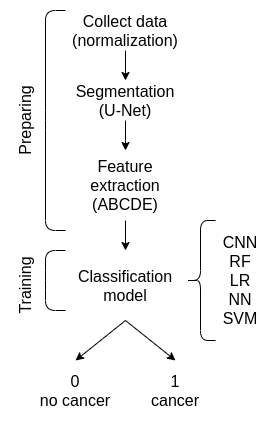

The diagram above was exported from draw.io. Its source (the exported page's mxGraphModel, read from the mxfile embedded in the PNG):
<mxGraphModel dx="1422" dy="833" grid="1" gridSize="10" guides="1" tooltips="1" connect="1" arrows="1" fold="1" page="1" pageScale="1" pageWidth="827" pageHeight="1169" math="0" shadow="0">
  <root>
    <mxCell id="vOSTa22MLbYfwX9zaVtj-0" />
    <mxCell id="vOSTa22MLbYfwX9zaVtj-1" parent="vOSTa22MLbYfwX9zaVtj-0" />
    <mxCell id="vOSTa22MLbYfwX9zaVtj-13" style="edgeStyle=orthogonalEdgeStyle;rounded=0;orthogonalLoop=1;jettySize=auto;html=1;exitX=0.5;exitY=1;exitDx=0;exitDy=0;fontSize=16;" edge="1" parent="vOSTa22MLbYfwX9zaVtj-1" source="vOSTa22MLbYfwX9zaVtj-2" target="vOSTa22MLbYfwX9zaVtj-3">
      <mxGeometry relative="1" as="geometry" />
    </mxCell>
    <mxCell id="vOSTa22MLbYfwX9zaVtj-2" value="Collect data&lt;br style=&quot;font-size: 16px;&quot;&gt;(normalization)" style="text;html=1;strokeColor=none;fillColor=none;align=center;verticalAlign=middle;whiteSpace=wrap;rounded=0;fontSize=16;" vertex="1" parent="vOSTa22MLbYfwX9zaVtj-1">
      <mxGeometry x="100" y="40" width="120" height="40" as="geometry" />
    </mxCell>
    <mxCell id="vOSTa22MLbYfwX9zaVtj-14" style="edgeStyle=orthogonalEdgeStyle;rounded=0;orthogonalLoop=1;jettySize=auto;html=1;exitX=0.5;exitY=1;exitDx=0;exitDy=0;fontSize=16;" edge="1" parent="vOSTa22MLbYfwX9zaVtj-1" source="vOSTa22MLbYfwX9zaVtj-3" target="vOSTa22MLbYfwX9zaVtj-4">
      <mxGeometry relative="1" as="geometry" />
    </mxCell>
    <mxCell id="vOSTa22MLbYfwX9zaVtj-3" value="Segmentation&lt;br&gt;(U-Net)" style="text;html=1;strokeColor=none;fillColor=none;align=center;verticalAlign=middle;whiteSpace=wrap;rounded=0;fontSize=16;" vertex="1" parent="vOSTa22MLbYfwX9zaVtj-1">
      <mxGeometry x="100" y="110" width="120" height="40" as="geometry" />
    </mxCell>
    <mxCell id="vOSTa22MLbYfwX9zaVtj-15" style="edgeStyle=orthogonalEdgeStyle;rounded=0;orthogonalLoop=1;jettySize=auto;html=1;exitX=0.5;exitY=1;exitDx=0;exitDy=0;fontSize=16;" edge="1" parent="vOSTa22MLbYfwX9zaVtj-1" source="vOSTa22MLbYfwX9zaVtj-4" target="vOSTa22MLbYfwX9zaVtj-7">
      <mxGeometry relative="1" as="geometry" />
    </mxCell>
    <mxCell id="vOSTa22MLbYfwX9zaVtj-4" value="Feature extraction&lt;br&gt;(ABCDE)" style="text;html=1;strokeColor=none;fillColor=none;align=center;verticalAlign=middle;whiteSpace=wrap;rounded=0;fontSize=16;" vertex="1" parent="vOSTa22MLbYfwX9zaVtj-1">
      <mxGeometry x="100" y="180" width="120" height="70" as="geometry" />
    </mxCell>
    <mxCell id="vOSTa22MLbYfwX9zaVtj-22" style="edgeStyle=none;rounded=0;orthogonalLoop=1;jettySize=auto;html=1;exitX=0.5;exitY=1;exitDx=0;exitDy=0;entryX=0.5;entryY=0;entryDx=0;entryDy=0;fontSize=16;" edge="1" parent="vOSTa22MLbYfwX9zaVtj-1" source="vOSTa22MLbYfwX9zaVtj-7" target="vOSTa22MLbYfwX9zaVtj-20">
      <mxGeometry relative="1" as="geometry" />
    </mxCell>
    <mxCell id="vOSTa22MLbYfwX9zaVtj-23" style="edgeStyle=none;rounded=0;orthogonalLoop=1;jettySize=auto;html=1;exitX=0.5;exitY=1;exitDx=0;exitDy=0;entryX=0.5;entryY=0;entryDx=0;entryDy=0;fontSize=16;" edge="1" parent="vOSTa22MLbYfwX9zaVtj-1" source="vOSTa22MLbYfwX9zaVtj-7" target="vOSTa22MLbYfwX9zaVtj-18">
      <mxGeometry relative="1" as="geometry" />
    </mxCell>
    <mxCell id="vOSTa22MLbYfwX9zaVtj-7" value="Classification model" style="text;html=1;strokeColor=none;fillColor=none;align=center;verticalAlign=middle;whiteSpace=wrap;rounded=0;fontSize=16;" vertex="1" parent="vOSTa22MLbYfwX9zaVtj-1">
      <mxGeometry x="100" y="280" width="120" height="70" as="geometry" />
    </mxCell>
    <mxCell id="vOSTa22MLbYfwX9zaVtj-8" value="" style="shape=curlyBracket;whiteSpace=wrap;html=1;rounded=1;fontSize=16;size=0;" vertex="1" parent="vOSTa22MLbYfwX9zaVtj-1">
      <mxGeometry x="80" y="40" width="20" height="220" as="geometry" />
    </mxCell>
    <mxCell id="vOSTa22MLbYfwX9zaVtj-9" value="" style="shape=curlyBracket;whiteSpace=wrap;html=1;rounded=1;fontSize=16;size=0;" vertex="1" parent="vOSTa22MLbYfwX9zaVtj-1">
      <mxGeometry x="80" y="280" width="20" height="60" as="geometry" />
    </mxCell>
    <mxCell id="vOSTa22MLbYfwX9zaVtj-10" value="Preparing" style="text;html=1;strokeColor=none;fillColor=none;align=center;verticalAlign=middle;whiteSpace=wrap;rounded=0;fontSize=16;rotation=-90;" vertex="1" parent="vOSTa22MLbYfwX9zaVtj-1">
      <mxGeometry y="135" width="120" height="30" as="geometry" />
    </mxCell>
    <mxCell id="vOSTa22MLbYfwX9zaVtj-11" value="Training" style="text;html=1;strokeColor=none;fillColor=none;align=center;verticalAlign=middle;whiteSpace=wrap;rounded=0;fontSize=16;rotation=-90;" vertex="1" parent="vOSTa22MLbYfwX9zaVtj-1">
      <mxGeometry y="300" width="120" height="30" as="geometry" />
    </mxCell>
    <mxCell id="vOSTa22MLbYfwX9zaVtj-16" value="" style="shape=curlyBracket;whiteSpace=wrap;html=1;rounded=1;fontSize=16;" vertex="1" parent="vOSTa22MLbYfwX9zaVtj-1">
      <mxGeometry x="220" y="250" width="30" height="120" as="geometry" />
    </mxCell>
    <mxCell id="vOSTa22MLbYfwX9zaVtj-17" value="CNN&lt;br&gt;RF&lt;br&gt;LR&lt;br&gt;NN&lt;br&gt;SVM" style="text;html=1;strokeColor=none;fillColor=none;align=center;verticalAlign=middle;whiteSpace=wrap;rounded=0;fontSize=16;" vertex="1" parent="vOSTa22MLbYfwX9zaVtj-1">
      <mxGeometry x="250" y="250" width="50" height="120" as="geometry" />
    </mxCell>
    <mxCell id="vOSTa22MLbYfwX9zaVtj-18" value="0&lt;br&gt;no cancer" style="text;html=1;strokeColor=none;fillColor=none;align=center;verticalAlign=middle;whiteSpace=wrap;rounded=0;fontSize=16;" vertex="1" parent="vOSTa22MLbYfwX9zaVtj-1">
      <mxGeometry x="70" y="390" width="80" height="60" as="geometry" />
    </mxCell>
    <mxCell id="vOSTa22MLbYfwX9zaVtj-20" value="1&lt;br&gt;cancer" style="text;html=1;strokeColor=none;fillColor=none;align=center;verticalAlign=middle;whiteSpace=wrap;rounded=0;fontSize=16;" vertex="1" parent="vOSTa22MLbYfwX9zaVtj-1">
      <mxGeometry x="170" y="390" width="80" height="60" as="geometry" />
    </mxCell>
  </root>
</mxGraphModel>